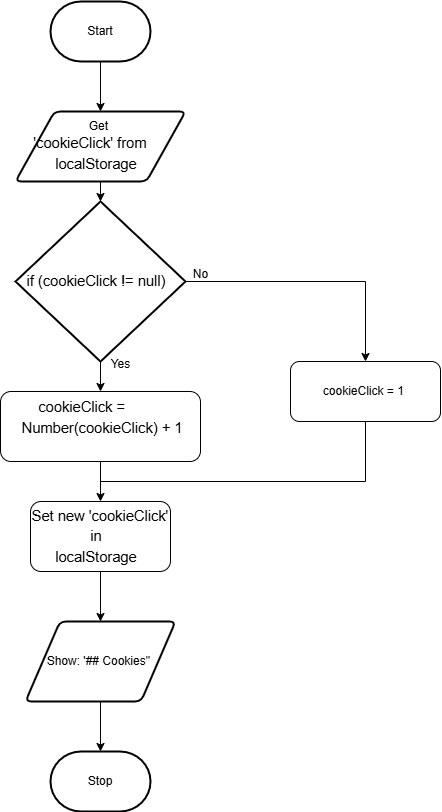

The diagram above was exported from draw.io. Its source (the exported page's mxGraphModel, read from the mxfile embedded in the PNG):
<mxGraphModel dx="991" dy="916" grid="1" gridSize="10" guides="1" tooltips="1" connect="1" arrows="1" fold="1" page="1" pageScale="1" pageWidth="850" pageHeight="1100" math="0" shadow="0">
  <root>
    <mxCell id="0" />
    <mxCell id="1" parent="0" />
    <mxCell id="11" value="" style="edgeStyle=none;html=1;" edge="1" parent="1" source="2" target="7">
      <mxGeometry relative="1" as="geometry" />
    </mxCell>
    <mxCell id="2" value="Start" style="strokeWidth=2;html=1;shape=mxgraph.flowchart.terminator;whiteSpace=wrap;" parent="1" vertex="1">
      <mxGeometry x="230" y="310" width="100" height="60" as="geometry" />
    </mxCell>
    <mxCell id="3" value="Stop" style="strokeWidth=2;html=1;shape=mxgraph.flowchart.terminator;whiteSpace=wrap;" parent="1" vertex="1">
      <mxGeometry x="230" y="1060" width="100" height="60" as="geometry" />
    </mxCell>
    <mxCell id="13" value="" style="edgeStyle=none;html=1;" edge="1" parent="1" source="5" target="6">
      <mxGeometry relative="1" as="geometry" />
    </mxCell>
    <mxCell id="19" style="edgeStyle=none;html=1;exitX=1;exitY=0.5;exitDx=0;exitDy=0;exitPerimeter=0;entryX=0.5;entryY=0;entryDx=0;entryDy=0;rounded=0;curved=0;" edge="1" parent="1" source="5" target="9">
      <mxGeometry relative="1" as="geometry">
        <Array as="points">
          <mxPoint x="545" y="590" />
        </Array>
      </mxGeometry>
    </mxCell>
    <mxCell id="5" value="&lt;span id=&quot;docs-internal-guid-f8089753-7fff-d2ec-27eb-0ec244b5fcc3&quot;&gt;&lt;span style=&quot;font-size: 11pt; font-family: Arial, sans-serif; color: rgb(0, 0, 0); background-color: transparent; font-variant-numeric: normal; font-variant-east-asian: normal; font-variant-alternates: normal; font-variant-position: normal; font-variant-emoji: normal; vertical-align: baseline; white-space-collapse: preserve;&quot;&gt;if (cookieClick != null)&amp;nbsp; &lt;/span&gt;&lt;/span&gt;" style="strokeWidth=2;html=1;shape=mxgraph.flowchart.decision;whiteSpace=wrap;" vertex="1" parent="1">
      <mxGeometry x="195" y="510" width="170" height="160" as="geometry" />
    </mxCell>
    <mxCell id="14" value="" style="edgeStyle=none;html=1;" edge="1" parent="1" source="6" target="8">
      <mxGeometry relative="1" as="geometry" />
    </mxCell>
    <mxCell id="6" value="&lt;span id=&quot;docs-internal-guid-9b5640c9-7fff-79d0-cda7-18ecfd8e9bd7&quot;&gt;&lt;p style=&quot;line-height:1.38;margin-top:0pt;margin-bottom:0pt;&quot; dir=&quot;ltr&quot;&gt;&lt;span style=&quot;font-size: 11pt; font-family: Arial, sans-serif; color: rgb(0, 0, 0); background-color: transparent; font-variant-numeric: normal; font-variant-east-asian: normal; font-variant-alternates: normal; font-variant-position: normal; font-variant-emoji: normal; vertical-align: baseline; white-space-collapse: preserve;&quot;&gt;cookieClick =&amp;nbsp;&amp;nbsp;&amp;nbsp;&amp;nbsp;&amp;nbsp;&amp;nbsp;&amp;nbsp;&amp;nbsp;&amp;nbsp;&lt;/span&gt;&lt;/p&gt;&lt;p style=&quot;line-height:1.38;margin-top:0pt;margin-bottom:0pt;&quot; dir=&quot;ltr&quot;&gt;&lt;span style=&quot;font-size: 11pt; font-family: Arial, sans-serif; color: rgb(0, 0, 0); background-color: transparent; font-variant-numeric: normal; font-variant-east-asian: normal; font-variant-alternates: normal; font-variant-position: normal; font-variant-emoji: normal; vertical-align: baseline; white-space-collapse: preserve;&quot;&gt;&amp;nbsp;Number(cookieClick) + 1&lt;/span&gt;&lt;/p&gt;&lt;div&gt;&lt;span style=&quot;font-size: 11pt; font-family: Arial, sans-serif; color: rgb(0, 0, 0); background-color: transparent; font-variant-numeric: normal; font-variant-east-asian: normal; font-variant-alternates: normal; font-variant-position: normal; font-variant-emoji: normal; vertical-align: baseline; white-space-collapse: preserve;&quot;&gt;&lt;br&gt;&lt;/span&gt;&lt;/div&gt;&lt;/span&gt;" style="html=1;dashed=0;whiteSpace=wrap;rounded=1;" vertex="1" parent="1">
      <mxGeometry x="180" y="700" width="200" height="70" as="geometry" />
    </mxCell>
    <mxCell id="12" value="" style="edgeStyle=none;html=1;" edge="1" parent="1" source="7" target="5">
      <mxGeometry relative="1" as="geometry" />
    </mxCell>
    <mxCell id="7" value="&lt;span style=&quot;color: rgb(0, 0, 0);&quot;&gt;Get&amp;nbsp;&lt;/span&gt;&lt;span style=&quot;color: rgb(63, 63, 63); scrollbar-color: rgb(226, 226, 226) rgb(251, 251, 251);&quot; id=&quot;docs-internal-guid-a0fc1d41-7fff-679d-40fb-033cf8113fad&quot;&gt;&lt;p style=&quot;color: rgb(63, 63, 63); scrollbar-color: rgb(226, 226, 226) rgb(251, 251, 251); line-height: 1.38; margin-top: 0pt; margin-bottom: 0pt;&quot; dir=&quot;ltr&quot;&gt;&lt;span style=&quot;scrollbar-color: rgb(226, 226, 226) rgb(251, 251, 251); font-size: 11pt; font-family: Arial, sans-serif; background-color: transparent; font-variant-numeric: normal; font-variant-east-asian: normal; font-variant-alternates: normal; font-variant-position: normal; font-variant-emoji: normal; vertical-align: baseline; white-space-collapse: preserve; color: rgb(0, 0, 0);&quot;&gt;'cookieClick' from&amp;nbsp;&amp;nbsp;&amp;nbsp;&amp;nbsp;&amp;nbsp;&lt;/span&gt;&lt;/p&gt;&lt;p style=&quot;color: rgb(63, 63, 63); scrollbar-color: rgb(226, 226, 226) rgb(251, 251, 251); line-height: 1.38; margin-top: 0pt; margin-bottom: 0pt;&quot; dir=&quot;ltr&quot;&gt;&lt;span style=&quot;scrollbar-color: rgb(226, 226, 226) rgb(251, 251, 251); font-size: 11pt; font-family: Arial, sans-serif; background-color: transparent; font-variant-numeric: normal; font-variant-east-asian: normal; font-variant-alternates: normal; font-variant-position: normal; font-variant-emoji: normal; vertical-align: baseline; white-space-collapse: preserve; color: rgb(0, 0, 0);&quot;&gt;localStorage&amp;nbsp;&amp;nbsp;&lt;/span&gt;&lt;/p&gt;&lt;/span&gt;" style="shape=parallelogram;html=1;strokeWidth=2;perimeter=parallelogramPerimeter;whiteSpace=wrap;rounded=1;arcSize=12;size=0.23;" vertex="1" parent="1">
      <mxGeometry x="195" y="420" width="170" height="70" as="geometry" />
    </mxCell>
    <mxCell id="15" value="" style="edgeStyle=none;html=1;" edge="1" parent="1" source="8" target="10">
      <mxGeometry relative="1" as="geometry" />
    </mxCell>
    <mxCell id="8" value="&lt;span id=&quot;docs-internal-guid-68c710e0-7fff-7021-15c7-e4c505b44925&quot;&gt;&lt;p style=&quot;line-height:1.38;margin-top:0pt;margin-bottom:0pt;&quot; dir=&quot;ltr&quot;&gt;&lt;span style=&quot;font-size: 11pt; font-family: Arial, sans-serif; color: rgb(0, 0, 0); background-color: transparent; font-variant-numeric: normal; font-variant-east-asian: normal; font-variant-alternates: normal; font-variant-position: normal; font-variant-emoji: normal; vertical-align: baseline; white-space-collapse: preserve;&quot;&gt;Set new 'cookieClick' in&amp;nbsp;&amp;nbsp;&lt;/span&gt;&lt;/p&gt;&lt;p style=&quot;line-height:1.38;margin-top:0pt;margin-bottom:0pt;&quot; dir=&quot;ltr&quot;&gt;&lt;span style=&quot;font-size: 11pt; font-family: Arial, sans-serif; color: rgb(0, 0, 0); background-color: transparent; font-variant-numeric: normal; font-variant-east-asian: normal; font-variant-alternates: normal; font-variant-position: normal; font-variant-emoji: normal; vertical-align: baseline; white-space-collapse: preserve;&quot;&gt;&amp;nbsp;localStorage &amp;nbsp; &lt;/span&gt;&lt;/p&gt;&lt;/span&gt;" style="html=1;dashed=0;whiteSpace=wrap;rounded=1;" vertex="1" parent="1">
      <mxGeometry x="210" y="810" width="140" height="70" as="geometry" />
    </mxCell>
    <mxCell id="9" value="cookieClick = 1&amp;nbsp;" style="html=1;dashed=0;whiteSpace=wrap;rounded=1;" vertex="1" parent="1">
      <mxGeometry x="470" y="670" width="150" height="60" as="geometry" />
    </mxCell>
    <mxCell id="16" value="" style="edgeStyle=none;html=1;" edge="1" parent="1" source="10" target="3">
      <mxGeometry relative="1" as="geometry" />
    </mxCell>
    <mxCell id="10" value="Show: '## Cookies&quot;&amp;nbsp;" style="shape=parallelogram;html=1;strokeWidth=2;perimeter=parallelogramPerimeter;whiteSpace=wrap;rounded=1;arcSize=12;size=0.23;" vertex="1" parent="1">
      <mxGeometry x="205" y="930" width="150" height="80" as="geometry" />
    </mxCell>
    <mxCell id="18" value="Yes" style="text;html=1;align=center;verticalAlign=middle;resizable=0;points=[];autosize=1;strokeColor=none;fillColor=none;" vertex="1" parent="1">
      <mxGeometry x="280" y="658" width="40" height="30" as="geometry" />
    </mxCell>
    <mxCell id="20" value="No" style="text;html=1;align=center;verticalAlign=middle;resizable=0;points=[];autosize=1;strokeColor=none;fillColor=none;" vertex="1" parent="1">
      <mxGeometry x="360" y="568" width="40" height="30" as="geometry" />
    </mxCell>
    <mxCell id="22" value="" style="endArrow=none;html=1;entryX=0.5;entryY=1;entryDx=0;entryDy=0;rounded=0;curved=0;" edge="1" parent="1" target="9">
      <mxGeometry width="50" height="50" relative="1" as="geometry">
        <mxPoint x="280" y="790" as="sourcePoint" />
        <mxPoint x="460" y="870" as="targetPoint" />
        <Array as="points">
          <mxPoint x="545" y="790" />
        </Array>
      </mxGeometry>
    </mxCell>
  </root>
</mxGraphModel>